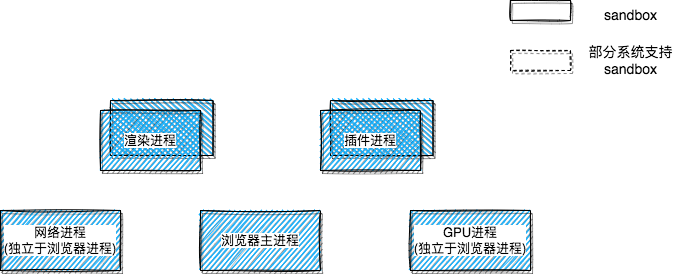

The diagram above was exported from draw.io. Its source (the exported page's mxGraphModel, read from the mxfile embedded in the PNG):
<mxGraphModel dx="806" dy="606" grid="1" gridSize="10" guides="1" tooltips="1" connect="1" arrows="1" fold="1" page="1" pageScale="1" pageWidth="827" pageHeight="1169" background="none" math="0" shadow="0">
  <root>
    <mxCell id="0" />
    <mxCell id="1" style="" parent="0" />
    <mxCell id="6tz7iNianwxM4AaJRz-j-141" value="" style="rounded=0;whiteSpace=wrap;html=1;fontSize=13;fillColor=#17B2FF;rotation=90;horizontal=0;verticalAlign=middle;shadow=1;sketch=1;labelBackgroundColor=default;labelBorderColor=none;direction=west;" vertex="1" parent="1">
      <mxGeometry x="253.75" y="106.25" width="55" height="102.5" as="geometry" />
    </mxCell>
    <mxCell id="6tz7iNianwxM4AaJRz-j-140" value="渲染进程" style="rounded=0;whiteSpace=wrap;html=1;fontSize=13;fillColor=#17B2FF;rotation=0;shadow=1;sketch=1;labelBackgroundColor=default;labelBorderColor=none;direction=west;" vertex="1" parent="1">
      <mxGeometry x="220" y="140" width="100" height="60" as="geometry" />
    </mxCell>
    <mxCell id="6tz7iNianwxM4AaJRz-j-142" value="" style="rounded=0;whiteSpace=wrap;html=1;fontSize=13;fillColor=#17B2FF;rotation=90;horizontal=0;verticalAlign=middle;shadow=1;sketch=1;labelBackgroundColor=default;labelBorderColor=none;direction=west;" vertex="1" parent="1">
      <mxGeometry x="473.75" y="106.25" width="55" height="102.5" as="geometry" />
    </mxCell>
    <mxCell id="6tz7iNianwxM4AaJRz-j-143" value="插件进程" style="rounded=0;whiteSpace=wrap;html=1;fontSize=13;fillColor=#17B2FF;rotation=0;shadow=1;sketch=1;labelBackgroundColor=default;labelBorderColor=none;direction=west;" vertex="1" parent="1">
      <mxGeometry x="440" y="140" width="100" height="60" as="geometry" />
    </mxCell>
    <mxCell id="6tz7iNianwxM4AaJRz-j-144" value="网络进程&lt;br&gt;(独立于浏览器进程)" style="rounded=0;whiteSpace=wrap;html=1;fontSize=13;fillColor=#17B2FF;rotation=0;shadow=1;sketch=1;labelBackgroundColor=default;labelBorderColor=none;direction=west;" vertex="1" parent="1">
      <mxGeometry x="120" y="240" width="120" height="60" as="geometry" />
    </mxCell>
    <mxCell id="6tz7iNianwxM4AaJRz-j-145" value="浏览器主进程" style="rounded=0;whiteSpace=wrap;html=1;fontSize=13;fillColor=#17B2FF;rotation=0;shadow=1;sketch=1;labelBackgroundColor=default;labelBorderColor=none;direction=west;" vertex="1" parent="1">
      <mxGeometry x="320" y="240" width="120" height="60" as="geometry" />
    </mxCell>
    <mxCell id="6tz7iNianwxM4AaJRz-j-146" value="GPU进程&lt;br&gt;(独立于浏览器进程)" style="rounded=0;whiteSpace=wrap;html=1;fontSize=13;fillColor=#17B2FF;rotation=0;shadow=1;sketch=1;labelBackgroundColor=default;labelBorderColor=none;direction=west;" vertex="1" parent="1">
      <mxGeometry x="530" y="240" width="120" height="60" as="geometry" />
    </mxCell>
    <mxCell id="6tz7iNianwxM4AaJRz-j-147" value="" style="rounded=0;whiteSpace=wrap;html=1;shadow=1;glass=0;labelBackgroundColor=none;labelBorderColor=none;sketch=1;fontSize=14;fontColor=#000000;fillColor=none;horizontal=1;verticalAlign=top;" vertex="1" parent="1">
      <mxGeometry x="630" y="30" width="60" height="20" as="geometry" />
    </mxCell>
    <mxCell id="6tz7iNianwxM4AaJRz-j-148" value="sandbox" style="text;html=1;resizable=0;autosize=1;align=center;verticalAlign=middle;points=[];fillColor=none;strokeColor=none;rounded=0;shadow=1;glass=0;labelBackgroundColor=none;labelBorderColor=none;sketch=1;fontSize=14;fontColor=#000000;" vertex="1" parent="1">
      <mxGeometry x="715" y="35" width="70" height="20" as="geometry" />
    </mxCell>
    <mxCell id="6tz7iNianwxM4AaJRz-j-149" value="" style="rounded=0;whiteSpace=wrap;html=1;shadow=1;glass=0;labelBackgroundColor=none;labelBorderColor=none;sketch=1;fontSize=14;fontColor=#000000;fillColor=none;horizontal=1;verticalAlign=top;dashed=1;" vertex="1" parent="1">
      <mxGeometry x="630" y="80" width="60" height="20" as="geometry" />
    </mxCell>
    <mxCell id="6tz7iNianwxM4AaJRz-j-150" value="部分系统支持&lt;br&gt;sandbox" style="text;html=1;resizable=0;autosize=1;align=center;verticalAlign=middle;points=[];fillColor=none;strokeColor=none;rounded=0;shadow=1;glass=0;labelBackgroundColor=none;labelBorderColor=none;sketch=1;fontSize=14;fontColor=#000000;dashed=1;dashPattern=1 4;" vertex="1" parent="1">
      <mxGeometry x="700" y="70" width="100" height="40" as="geometry" />
    </mxCell>
  </root>
</mxGraphModel>